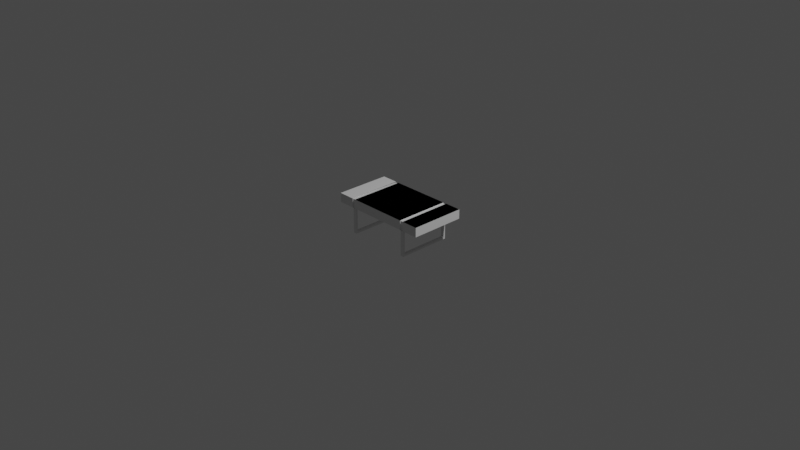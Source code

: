 # Source: table.blend  (saved by Blender 3.0.42; exported with 4.5.12 LTS)
import bpy
from mathutils import Matrix  # noqa: F401  (used for matrix-valued properties, if any)

bpy.ops.wm.read_factory_settings(use_empty=True)
scene = bpy.context.scene
scene.name = 'Scene'

# ---- collections
col_collection = bpy.data.collections.new('Collection'); scene.collection.children.link(col_collection)

# ---- materials (node trees are filled in below, after node groups)
mat_material = bpy.data.materials.new('Material')
mat_material.alpha_threshold = 0.0
mat_material.use_transparent_shadow = False
mat_material.line_color = (0.0, 0.0, 0.0, 1.0)

# ---- material node trees
mat_material.use_nodes = True; mat_material.node_tree.nodes.clear()
_N = mat_material.node_tree.nodes; _L = mat_material.node_tree.links
n0 = _N.new('ShaderNodeOutputMaterial'); n0.name = 'Material Output'; n0.location = (300, 300)
n1 = _N.new('ShaderNodeBsdfPrincipled'); n1.name = 'Principled BSDF'; n1.location = (10, 300)
n1.distribution = 'GGX'
n1.subsurface_method = 'RANDOM_WALK_SKIN'
n1.inputs[2].default_value = 0.4
n1.inputs[3].default_value = 1.45
n1.inputs[27].default_value = (0.0, 0.0, 0.0, 1.0)
n1.inputs[28].default_value = 1.0
_L.new(n1.outputs[0], n0.inputs[0])
n0.is_active_output = True

# ---- world
world_world = bpy.data.worlds.new('World'); scene.world = world_world
world_world.use_nodes = True; world_world.node_tree.nodes.clear()
_N = world_world.node_tree.nodes; _L = world_world.node_tree.links
n0 = _N.new('ShaderNodeOutputWorld'); n0.name = 'World Output'; n0.location = (300, 300)
n1 = _N.new('ShaderNodeBackground'); n1.name = 'Background'; n1.location = (10, 300)
n1.inputs[0].default_value = (0.05088, 0.05088, 0.05088, 1.0)
_L.new(n1.outputs[0], n0.inputs[0])
n0.is_active_output = True
world_world.color = (0.05088, 0.05088, 0.05088)
world_world.use_sun_shadow = False
world_world.sun_shadow_jitter_overblur = 0.0

# ---- cameras
cam_camera = bpy.data.cameras.new('Camera')
cam_camera.clip_end = 100.0
cam_camera.ortho_scale = 7.314

# ---- lights
light_light = bpy.data.lights.new('Light', 'POINT')
light_light.transmission_factor = 0.0
light_light.energy = 1000.0
light_light.shadow_soft_size = 0.1
light_light.shadow_maximum_resolution = 0.006
light_light.use_absolute_resolution = True

# ---- meshes
me_cube = bpy.data.meshes.new('Cube')
me_cube.from_pydata([(1.0, 1.0, 1.0), (1.0, -1.0, 1.0), (-1.0, 1.0, 1.0), (-1.0, -1.0, 1.0), (1.0, 1.0, 0.4861), (-1.0, -1.0, 0.4861), (1.0, -1.0, 0.4861), (-1.0, 1.0, 0.4861), (0.6667, -1.0, 1.0), (-0.6667, -1.0, 1.0), (-0.6667, 1.0, 1.0), (0.6667, 1.0, 1.0), (-0.6667, 1.0, 0.4861), (0.6667, 1.0, 0.4861), (0.6667, -1.0, 0.4861), (-0.6667, -1.0, 0.4861), (0.6, -1.0, 1.0), (-0.6, -1.0, 1.0), (-0.6, 1.0, 1.0), (0.6, 1.0, 1.0), (-0.6, 1.0, 0.4861), (0.6, 1.0, 0.4861), (0.6, -1.0, 0.4861), (-0.6, -1.0, 0.4861), (1.0, 1.0, 1.0), (1.0, -1.0, 1.0), (0.6667, -1.0, 1.0), (-0.6667, -1.0, 1.0), (-0.6667, 1.0, 1.0), (0.6667, 1.0, 1.0), (0.6, -1.0, 1.0), (-0.6, -1.0, 1.0), (-0.6, 1.0, 1.0), (0.6, 1.0, 1.0), (0.6667, 0.97, -0.9644), (-0.6667, 0.97, -0.9644), (0.6667, -0.97, 0.9756), (-0.6667, -0.97, 0.9756), (-0.6667, -0.97, -0.9644), (0.6667, -0.97, -0.9644), (-0.6667, 0.97, 0.9756), (0.6667, 0.97, 0.9756), (-0.6667, 0.97, 0.5555), (0.6667, 0.97, 0.5555), (0.6667, -0.97, 0.5555), (-0.6667, -0.97, 0.5555), (0.6, 0.97, -0.9644), (-0.6, 0.97, -0.9644), (0.6, -0.97, 0.9756), (-0.6, -0.97, 0.9756), (-0.6, -0.97, -0.9644), (0.6, -0.97, -0.9644), (-0.6, 0.97, 0.9756), (0.6, 0.97, 0.9756), (-0.6, 0.97, 0.5555), (0.6, 0.97, 0.5555), (0.6, -0.97, 0.5555), (-0.6, -0.97, 0.5555), (0.6667, 0.9021, -0.8616), (-0.6667, 0.9021, -0.8616), (0.6667, -0.97, 0.9756), (-0.6667, -0.97, 0.9756), (-0.6667, -0.9021, -0.8616), (0.6667, -0.9021, -0.8616), (-0.6667, 0.97, 0.9756), (0.6667, 0.97, 0.9756), (-0.6667, 0.9021, 0.5224), (0.6667, 0.9021, 0.5224), (0.6667, -0.9021, 0.5224), (-0.6667, -0.9021, 0.5224), (0.6, 0.9021, -0.8616), (-0.6, 0.9021, -0.8616), (0.6, -0.97, 0.9756), (-0.6, -0.97, 0.9756), (-0.6, -0.9021, -0.8616), (0.6, -0.9021, -0.8616), (-0.6, 0.97, 0.9756), (0.6, 0.97, 0.9756), (-0.6, 0.9021, 0.5224), (0.6, 0.9021, 0.5224), (0.6, -0.9021, 0.5224), (-0.6, -0.9021, 0.5224)], [], [(15, 9, 3, 5), (5, 3, 2, 7), (13, 11, 0, 4), (7, 2, 10, 12), (6, 1, 8, 14), (0, 11, 8, 1), (21, 22, 30, 33), (14, 13, 29, 26), (19, 18, 17, 16), (22, 16, 17, 23), (20, 18, 19, 21), (21, 13, 4, 6, 14, 22, 23, 15, 5, 7, 12, 20), (24, 25, 26, 29), (33, 30, 31, 32), (6, 4, 24, 25), (3, 27, 28, 2), (50, 57, 45, 38), (46, 55, 43, 34), (55, 53, 41, 43), (46, 34, 39, 51), (57, 49, 37, 45), (44, 36, 48, 56), (35, 47, 50, 38), (42, 40, 52, 54), (35, 42, 54, 47), (39, 44, 56, 51), (74, 62, 69, 81), (70, 58, 67, 79), (70, 75, 63, 58), (76, 73, 61, 64), (65, 60, 72, 77), (59, 62, 74, 71), (59, 71, 78, 66), (63, 75, 80, 68), (44, 39, 63, 68), (38, 45, 69, 62), (42, 35, 59, 66), (34, 43, 67, 58), (35, 38, 62, 59), (39, 34, 58, 63), (50, 47, 71, 74), (46, 51, 75, 70), (47, 54, 78, 71), (55, 46, 70, 79), (51, 56, 80, 75), (57, 50, 74, 81), (15, 12, 64, 27), (23, 20, 32, 31)])
_uv = me_cube.uv_layers.new(name='UVMap')
_uv.uv.foreach_set('vector', [0.5667, 0.9167, 0.625, 0.9167, 0.625, 1.0, 0.5667, 1.0, 0.5667, 0.0, 0.625, 0.0, 0.625, 0.25, 0.5667, 0.25, 0.5667, 0.4167, 0.625, 0.4167, 0.625, 0.5, 0.5667, 0.5, 0.5667, 0.25, 0.625, 0.25, 0.625, 0.3333, 0.5667, 0.3333, 0.5667, 0.75, 0.625, 0.75, 0.625, 0.8333, 0.5667, 0.8333, 0.625, 0.5, 0.7083, 0.5, 0.7083, 0.75, 0.625, 0.75, 0.0, 0.0, 0.0, 0.0, 0.7361, 0.75, 0.7361, 0.5, 0.0, 0.0, 0.0, 0.0, 0.7083, 0.5, 0.7083, 0.75, 0.7361, 0.5, 0.7639, 0.5, 0.7639, 0.75, 0.7361, 0.75, 0.5667, 0.8611, 0.625, 0.8611, 0.625, 0.8889, 0.5667, 0.8889, 0.5667, 0.3611, 0.625, 0.3611, 0.625, 0.3889, 0.5667, 0.3889, 0.0, 0.0, 0.0, 0.0, 0.0, 0.0, 0.0, 0.0, 0.0, 0.0, 0.0, 0.0, 0.0, 0.0, 0.0, 0.0, 0.0, 0.0, 0.0, 0.0, 0.0, 0.0, 0.0, 0.0, 0.625, 0.5, 0.625, 0.75, 0.7083, 0.75, 0.7083, 0.5, 0.7361, 0.5, 0.7361, 0.75, 0.7639, 0.75, 0.7639, 0.5, 0.0, 0.0, 0.0, 0.0, 0.625, 0.5, 0.625, 0.75, 0.625, 0.0, 0.7917, 0.75, 0.7917, 0.5, 0.625, 0.25, 0.375, 0.8889, 0.5667, 0.8889, 0.5667, 0.9167, 0.375, 0.9167, 0.375, 0.3889, 0.5667, 0.3889, 0.5667, 0.4167, 0.375, 0.4167, 0.5667, 0.3889, 0.625, 0.3889, 0.625, 0.4167, 0.5667, 0.4167, 0.2639, 0.5, 0.2917, 0.5, 0.2917, 0.75, 0.2639, 0.75, 0.5667, 0.8889, 0.625, 0.8889, 0.625, 0.9167, 0.5667, 0.9167, 0.5667, 0.8333, 0.625, 0.8333, 0.625, 0.8611, 0.5667, 0.8611, 0.2083, 0.5, 0.2361, 0.5, 0.2361, 0.75, 0.2083, 0.75, 0.5667, 0.3333, 0.625, 0.3333, 0.625, 0.3611, 0.5667, 0.3611, 0.375, 0.3333, 0.5667, 0.3333, 0.5667, 0.3611, 0.375, 0.3611, 0.375, 0.8333, 0.5667, 0.8333, 0.5667, 0.8611, 0.375, 0.8611, 0.375, 0.8889, 0.375, 0.9167, 0.5667, 0.9167, 0.5667, 0.8889, 0.375, 0.3889, 0.375, 0.4167, 0.5667, 0.4167, 0.5667, 0.3889, 0.2639, 0.5, 0.2639, 0.75, 0.2917, 0.75, 0.2917, 0.5, 0.7639, 0.5, 0.7639, 0.75, 0.7917, 0.75, 0.7917, 0.5, 0.7083, 0.5, 0.7083, 0.75, 0.7361, 0.75, 0.7361, 0.5, 0.2083, 0.5, 0.2083, 0.75, 0.2361, 0.75, 0.2361, 0.5, 0.375, 0.3333, 0.375, 0.3611, 0.5667, 0.3611, 0.5667, 0.3333, 0.375, 0.8333, 0.375, 0.8611, 0.5667, 0.8611, 0.5667, 0.8333, 0.5667, 0.8333, 0.375, 0.8333, 0.375, 0.8333, 0.5667, 0.8333, 0.375, 0.9167, 0.5667, 0.9167, 0.5667, 0.9167, 0.375, 0.9167, 0.5667, 0.3333, 0.375, 0.3333, 0.375, 0.3333, 0.5667, 0.3333, 0.375, 0.4167, 0.5667, 0.4167, 0.5667, 0.4167, 0.375, 0.4167, 0.2083, 0.5, 0.2083, 0.75, 0.2083, 0.75, 0.2083, 0.5, 0.2917, 0.75, 0.2917, 0.5, 0.2917, 0.5, 0.2917, 0.75, 0.2361, 0.75, 0.2361, 0.5, 0.2361, 0.5, 0.2361, 0.75, 0.2639, 0.5, 0.2639, 0.75, 0.2639, 0.75, 0.2639, 0.5, 0.375, 0.3611, 0.5667, 0.3611, 0.5667, 0.3611, 0.375, 0.3611, 0.5667, 0.3889, 0.375, 0.3889, 0.375, 0.3889, 0.5667, 0.3889, 0.375, 0.8611, 0.5667, 0.8611, 0.5667, 0.8611, 0.375, 0.8611, 0.5667, 0.8889, 0.375, 0.8889, 0.375, 0.8889, 0.5667, 0.8889, 0.0, 0.0, 0.0, 0.0, 0.0, 0.0, 0.0, 0.0, 0.0, 0.0, 0.0, 0.0, 0.7639, 0.5, 0.7639, 0.75])
me_cube.materials.append(mat_material)
me_cube.use_remesh_preserve_volume = False
me_cube.use_remesh_preserve_attributes = False
me_cube.use_mirror_vertex_groups = False
me_cube.update()

# ---- objects
ob_cube = bpy.data.objects.new('Cube', me_cube)
ob_light = bpy.data.objects.new('Light', light_light)
ob_camera = bpy.data.objects.new('Camera', cam_camera)

# ---- transforms, parenting, visibility, modifiers, constraints
ob_cube.location = (0.0, 0.0, 0.0)
ob_cube.scale = (0.5499, 0.2997, 0.1981)
ob_cube.lock_rotations_4d = False
ob_cube.empty_display_type = 'ARROWS'
ob_cube.lineart.crease_threshold = 0.0
_vg = ob_cube.vertex_groups.new(name='Leg')
ob_light.location = (4.076, 1.005, 5.904)
ob_light.rotation_euler = (0.6503, 0.05522, 1.866)
ob_light.lock_rotations_4d = False
ob_light.empty_display_type = 'ARROWS'
ob_light.color = (0.0, 0.0, 0.0, 0.0)
ob_light.lineart.crease_threshold = 0.0
ob_camera.location = (7.359, -6.926, 4.958)
ob_camera.rotation_euler = (1.109, 0.0, 0.8149)
ob_camera.lock_rotations_4d = False
ob_camera.empty_display_type = 'ARROWS'
ob_camera.color = (0.0, 0.0, 0.0, 0.0)
ob_camera.display_type = 'WIRE'
ob_camera.lineart.crease_threshold = 0.0

# ---- collection membership
col_collection.objects.link(ob_cube)
col_collection.objects.link(ob_light)
col_collection.objects.link(ob_camera)

# ---- scene / render settings (as saved in the file)
scene.camera = ob_camera
scene.frame_start = 1; scene.frame_end = 250; scene.frame_set(1)
scene.render.engine = 'BLENDER_EEVEE_NEXT'
scene.cycles.sampling_pattern = 'TABULATED_SOBOL'
scene.cycles.use_light_tree = False
scene.view_settings.view_transform = 'Filmic'
bpy.context.view_layer.update()
